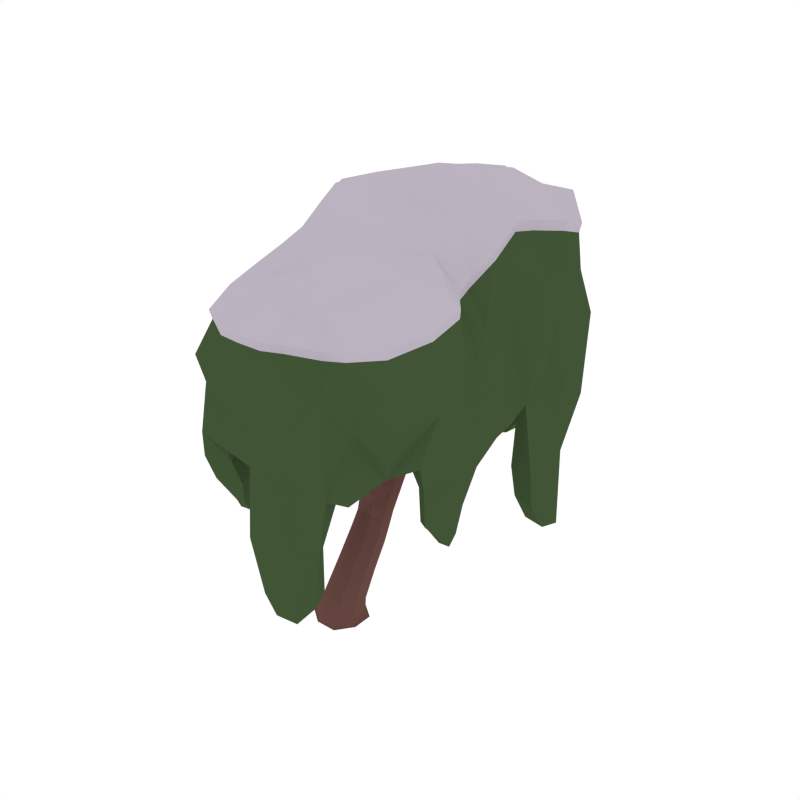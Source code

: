 # Source: Willow_Snow_4.blend  (saved by Blender 2.79.0; exported with 4.5.12 LTS)
import bpy
from mathutils import Matrix  # noqa: F401  (used for matrix-valued properties, if any)

bpy.ops.wm.read_factory_settings(use_empty=True)
scene = bpy.context.scene
scene.name = 'Scene'

# ---- collections
col_collection_1 = bpy.data.collections.new('Collection 1'); scene.collection.children.link(col_collection_1)

# ---- materials (node trees are filled in below, after node groups)
mat_wood = bpy.data.materials.new('Wood')
mat_wood.alpha_threshold = 0.0
mat_wood.diffuse_color = (0.1529, 0.07036, 0.05951, 1.0)
mat_wood.roughness = 0.5
mat_darkgreen = bpy.data.materials.new('DarkGreen')
mat_darkgreen.alpha_threshold = 0.0
mat_darkgreen.diffuse_color = (0.05316, 0.09084, 0.03697, 1.0)
mat_darkgreen.roughness = 0.5
mat_green = bpy.data.materials.new('Green')
mat_green.alpha_threshold = 0.0
mat_green.diffuse_color = (0.08744, 0.1523, 0.05986, 1.0)
mat_green.roughness = 0.5
mat_snow = bpy.data.materials.new('Snow')
mat_snow.alpha_threshold = 0.0
mat_snow.diffuse_color = (0.5029, 0.4508, 0.5271, 1.0)
mat_snow.roughness = 0.5

# ---- material node trees

# ---- world
world_world = bpy.data.worlds.new('World'); scene.world = world_world
world_world.color = (1.0, 1.0, 1.0)
world_world.use_sun_shadow = False
world_world.sun_shadow_jitter_overblur = 0.0
world_world.cycles.sampling_method = 'NONE'
world_world.cycles.sample_map_resolution = 256

# ---- meshes
me_cube_142 = bpy.data.meshes.new('Cube.142')
me_cube_142.from_pydata([(0.03301, 0.4903, 0.5895), (-0.1316, 0.4247, 0.6466), (-0.0528, 0.3012, 0.7573), (0.1118, 0.3668, 0.7002), (-0.005031, -0.006187, -0.01503), (-0.08659, 1.006, 1.587), (0.1695, -0.06348, 0.018), (-0.06232, -0.1807, 0.01794), (-0.1796, 0.05109, 0.01825), (0.05224, 0.1684, 0.0183), (0.06212, 0.1984, -0.0271), (-0.2097, 0.06097, -0.02709), (-0.07219, -0.2108, -0.0271), (0.1996, -0.07334, -0.0271), (-0.3958, 1.002, 2.256), (0.0902, 1.417, 1.655), (0.1969, 0.9177, 1.602), (-0.124, 1.107, 1.592), (-0.361, 0.9332, 2.239), (-0.4593, 0.975, 2.238), (-0.1189, 0.5687, 0.8432), (0.08036, 0.5127, 0.887), (0.02086, 0.6313, 0.7806), (-0.3076, 0.2279, 1.387), (-0.4068, 0.9438, 2.34), (-0.4618, 0.04015, 2.279), (-0.5071, -0.007911, 2.103), (-0.4159, 0.01844, 2.094), (-0.5047, 0.08899, 2.117), (-0.4134, 0.1153, 2.109), (-0.141, 0.4193, 1.031), (-0.07706, 0.4946, 1.145), (-0.05314, 0.2936, 0.9514), (0.0108, 0.3689, 1.066), (-0.2674, -0.1036, 1.355), (-0.3583, 0.3121, 1.429), (-0.451, 0.2764, 1.385), (-0.1291, 0.2804, 1.24), (-0.1925, 0.2312, 1.174), (-0.1955, 0.3748, 1.292), (-0.2589, 0.3256, 1.225), (0.1321, 0.1383, 0.3481), (-0.05319, 0.05874, 0.3804), (-0.1454, 0.2144, 0.3182), (0.03986, 0.294, 0.2858), (-0.5041, 0.176, 1.703), (-0.4146, 0.2109, 1.722), (-0.4856, 0.09292, 1.665), (-0.396, 0.1278, 1.683), (-0.3479, -0.6607, 2.091), (-0.3365, -0.1029, 1.522), (-0.2193, -0.1289, 1.443), (-0.3846, -0.07759, 1.434), (-0.3068, -0.6903, 2.146), (-0.2996, -0.7025, 2.067), (-0.2998, -0.6372, 2.138), (-0.2516, -0.679, 2.114), (-0.1821, -0.5415, 1.807), (-0.2482, -0.5018, 1.865), (-0.248, -0.5464, 1.728), (-0.3141, -0.5067, 1.786), (-0.4245, 0.9061, 2.222), (-0.1179, 0.8677, 1.239), (0.03438, 0.8207, 1.265), (-0.008248, 0.9244, 1.202), (-0.07531, 0.764, 1.301), (0.0805, 1.855, 2.335), (0.01718, 1.42, 1.724), (-0.03485, 1.442, 1.657), (0.03817, 1.439, 1.587), (0.06125, 1.857, 2.696), (0.1158, 1.799, 2.354), (0.02543, 1.802, 2.358), (0.06069, 1.746, 2.378), (0.0689, 1.649, 1.913), (0.02049, 1.723, 1.867), (0.1483, 1.713, 1.858), (0.0999, 1.787, 1.811), (-0.1654, 1.141, 1.736), (-0.3758, 0.9145, 1.919), (-0.4115, 1.009, 1.927), (-0.3078, 0.9529, 1.967), (0.3596, 0.5154, 1.649), (0.1983, 0.7856, 1.537), (0.1543, 0.8855, 1.65), (0.1557, 0.7534, 1.585), (0.4698, 0.5176, 1.991), (0.3393, 0.6435, 1.703), (0.4121, 0.5435, 1.614), (0.3918, 0.6716, 1.667), (0.4661, 0.5397, 2.308), (0.4465, 0.626, 2.026), (0.4223, 0.4951, 2.011), (0.399, 0.6035, 2.045), (-0.2041, 0.9896, 1.681), (-0.2366, 1.09, 1.688), (-0.1328, 1.04, 1.729), (-0.3435, 1.047, 1.975), (0.0458, 0.1487, -0.01804), (0.1147, 0.4444, 0.6298), (0.02826, 0.5473, 0.6841), (-0.1081, 0.1976, -0.02709), (-0.1599, 0.04464, -0.01804), (-0.125, 0.4797, 0.7387), (-0.2089, -0.1093, -0.0271), (-0.05586, -0.1611, -0.01805), (-0.05279, 0.3144, 0.8416), (0.09807, -0.21, -0.0271), (0.1498, -0.05702, -0.01805), (0.09889, 0.4211, 0.7865), (0.1688, 0.0818, 0.01816), (-0.0762, 0.2933, 0.2867), (-0.1453, 0.1164, 0.3572), (0.06219, 0.05984, 0.38), (0.1465, -0.008556, 0.1291), (-0.05557, -0.1072, 0.1371), (-0.1574, 0.08744, 0.1219), (0.04467, 0.1861, 0.1139), (-0.09296, 0.1676, 0.01835), (-0.1789, -0.09409, 0.01808), (0.08295, -0.1801, 0.0179), (0.1988, 0.09692, -0.0271), (0.05918, 0.1895, -0.02178), (-0.2007, 0.05803, -0.02179), (-0.06926, -0.2019, -0.02187), (0.1907, -0.07041, -0.02186), (-0.05623, 1.247, 1.705), (-0.1527, 1.126, 1.65), (-0.117, 1.025, 1.638), (0.004359, 1.037, 1.676), (-0.1292, 1.042, 1.586), (0.04116, 0.4309, 0.9747), (0.08562, 1.157, 1.617), (-0.06564, 0.6291, 0.786), (-0.1427, 0.4865, 0.9315), (-0.01027, 0.7653, 1.299), (0.0873, 0.5882, 0.8174), (-0.07421, 0.9208, 1.205), (-0.1158, 0.6964, 0.9974), (0.0582, 0.6448, 1.035), (0.009228, 0.7533, 0.9347), (-0.07119, 0.599, 1.147), (-0.4361, 1.006, 2.251), (-0.1325, 1.103, 1.744), (-0.3626, 0.9741, 2.252), (-0.2079, 1.14, 1.714), (-0.399, 0.9751, 2.326), (-0.377, 0.933, 2.315), (-0.4383, 0.9598, 2.314), (-0.4162, 0.9177, 2.304), (-0.4253, 0.01127, 2.231), (-0.4244, 0.0909, 2.232), (-0.4984, -0.00382, 2.24), (-0.4975, 0.07581, 2.24), (-0.413, 0.05838, 1.901), (-0.4149, 0.1449, 1.932), (-0.4991, 0.02522, 1.9), (-0.501, 0.1117, 1.931), (-0.4612, -0.01898, 2.095), (-0.5296, 0.03397, 2.112), (-0.3927, 0.07351, 2.1), (-0.4575, 0.1264, 2.117), (-0.2307, 0.249, 1.317), (-0.2807, 0.1352, 1.269), (-0.2899, 0.3362, 1.362), (-0.1243, 0.4881, 1.109), (-0.2475, 0.267, 1.183), (-0.02387, 0.4509, 1.133), (-0.433, 0.08901, 1.664), (-0.1383, 0.2313, 1.194), (-0.3146, 0.28, 1.419), (-0.4124, 0.3142, 1.417), (-0.5204, 0.1263, 1.68), (-0.3731, 0.2964, 1.31), (-0.2379, 0.373, 1.271), (-0.1198, 0.3379, 0.9616), (-0.1523, 0.3408, 1.283), (0.007531, 0.2996, 0.9896), (-0.03715, 0.3207, 1.156), (-0.08825, 0.259, 1.068), (-0.1121, 0.4277, 1.219), (-0.1632, 0.366, 1.132), (0.1327, 0.2358, 0.3087), (-0.07017, 0.489, 0.5912), (-0.1322, 0.346, 0.7154), (0.04807, 0.3037, 0.7572), (0.122, 0.2919, 0.5725), (-0.05299, 0.2255, 0.6273), (-0.1385, 0.3531, 0.5216), (0.03644, 0.4195, 0.4668), (-0.2912, 0.1077, 1.379), (-0.3861, 0.1786, 1.707), (-0.4608, 0.2137, 1.722), (-0.4498, 0.159, 1.376), (-0.4941, 0.2437, 1.499), (-0.4, 0.2783, 1.535), (-0.4401, 0.08646, 1.503), (-0.3619, 0.1949, 1.494), (-0.2305, -0.3694, 1.489), (-0.1602, -0.3795, 1.584), (-0.3184, -0.333, 1.567), (-0.248, -0.343, 1.662), (-0.2118, -0.1226, 1.38), (-0.3403, -0.08452, 1.371), (-0.3875, -0.0835, 1.499), (-0.2681, -0.1225, 1.504), (-0.305, -0.7112, 2.11), (-0.2689, -0.6917, 2.145), (-0.3412, -0.6786, 2.126), (-0.3051, -0.6591, 2.161), (-0.3375, -0.688, 2.067), (-0.2954, -0.4939, 1.841), (-0.2619, -0.7006, 2.085), (-0.201, -0.5209, 1.854), (-0.2998, -0.5283, 1.737), (-0.3343, -0.6379, 2.121), (-0.1962, -0.5533, 1.754), (-0.2653, -0.6528, 2.138), (-0.2306, -0.6347, 2.015), (-0.2834, -0.5947, 2.049), (-0.2832, -0.6516, 1.959), (-0.3359, -0.6116, 1.993), (-0.1236, 0.8028, 1.279), (0.04095, 0.8878, 1.224), (0.007295, 0.9318, 1.588), (-0.08706, 1.23, 1.612), (-0.1219, 1.024, 1.469), (0.06303, 0.9108, 1.468), (-0.006843, 1.151, 1.46), (-0.08269, 0.9221, 1.488), (0.05788, 1.581, 1.793), (0.136, 1.626, 1.73), (0.008915, 1.641, 1.737), (0.08701, 1.685, 1.674), (0.08395, 1.426, 1.604), (0.06519, 1.413, 1.706), (-0.02558, 1.432, 1.708), (-0.01286, 1.447, 1.604), (0.05864, 1.811, 2.617), (0.08805, 1.843, 2.61), (0.03912, 1.843, 2.612), (0.06853, 1.875, 2.605), (0.04307, 1.843, 2.342), (0.1455, 1.765, 1.821), (0.1192, 1.663, 1.897), (0.03038, 1.76, 2.374), (0.04658, 1.774, 1.827), (0.113, 1.84, 2.338), (0.09596, 1.759, 2.37), (0.02635, 1.669, 1.904), (0.06494, 1.684, 2.102), (0.01946, 1.755, 2.066), (0.138, 1.748, 2.059), (0.0925, 1.818, 2.024), (-0.3325, 0.91, 1.942), (-0.4579, 0.9335, 2.225), (-0.4111, 0.9521, 1.911), (-0.384, 0.9027, 2.227), (-0.4162, 0.9061, 2.094), (-0.4552, 0.9909, 2.109), (-0.3432, 0.9409, 2.121), (-0.3822, 1.026, 2.136), (0.2786, 0.7115, 1.657), (0.3302, 0.7416, 1.616), (0.2945, 0.5786, 1.598), (0.3461, 0.6086, 1.557), (0.1728, 0.9347, 1.648), (0.2106, 0.8595, 1.552), (0.175, 0.7366, 1.549), (0.1467, 0.8112, 1.625), (0.3687, 0.626, 1.821), (0.4183, 0.6518, 1.792), (0.3894, 0.5067, 1.775), (0.4391, 0.5325, 1.746), (0.3874, 0.4979, 1.622), (0.34, 0.572, 1.681), (0.3569, 0.69, 1.702), (0.4186, 0.6142, 1.628), (0.4313, 0.5751, 2.249), (0.4659, 0.5901, 2.241), (0.4505, 0.4997, 2.23), (0.4851, 0.5147, 2.222), (0.4735, 0.577, 2.001), (0.4484, 0.4797, 1.995), (0.4135, 0.6423, 2.046), (0.4023, 0.5432, 2.03), (-0.2394, 1.028, 1.672), (-0.1591, 0.989, 1.704), (-0.386, 1.052, 1.953), (-0.3091, 1.01, 1.982), (-0.3047, 0.9395, 1.761), (-0.3361, 1.039, 1.762), (-0.242, 0.9816, 1.822), (-0.2734, 1.081, 1.824), (0.1468, 0.07061, -0.02039), (0.1034, 0.5008, 0.7206), (-0.08183, 0.1456, -0.02039), (-0.06753, 0.5454, 0.6868), (0.07176, -0.158, -0.02039), (0.04197, 0.3304, 0.8633), (-0.1569, -0.08298, -0.02039), (-0.1368, 0.3782, 0.8222), (0.1462, 0.1135, 0.1194), (-0.08189, 0.1854, 0.1142), (-0.157, -0.03457, 0.1315), (0.07091, -0.1066, 0.137), (-0.1036, 0.1887, -0.02177), (-0.2, -0.1048, -0.02183), (0.09357, -0.2011, -0.02188), (0.1899, 0.09242, -0.02182), (0.02092, 1.173, 1.682), (-0.1016, 1.233, 1.678), (-0.1573, 1.061, 1.637), (-0.02382, 0.9926, 1.645), (-0.1306, 0.6062, 1.071), (0.006517, 0.5599, 1.104), (0.06648, 0.7145, 0.9689), (-0.06702, 0.7507, 0.9413), (-0.4399, 0.9354, 2.286), (-0.3907, 0.9145, 2.287), (-0.4258, 0.9825, 2.303), (-0.3768, 0.9611, 2.304), (-0.5143, 0.03362, 2.208), (-0.4597, 0.1031, 2.206), (-0.4617, -0.01076, 2.198), (-0.4087, 0.05875, 2.196), (-0.5236, 0.06044, 1.916), (-0.4564, 0.1497, 1.939), (-0.4536, 0.01992, 1.892), (-0.3944, 0.1102, 1.917), (-0.3749, 0.1908, 1.287), (-0.2385, 0.1479, 1.292), (-0.341, 0.337, 1.347), (-0.2449, 0.3037, 1.353), (-0.15, 0.423, 1.192), (-0.1449, 0.2977, 1.078), (-0.06825, 0.3902, 1.209), (-0.03756, 0.2626, 1.097), (0.1237, 0.3718, 0.5055), (-0.07318, 0.4187, 0.4682), (-0.1388, 0.2722, 0.5877), (0.05513, 0.2273, 0.6268), (-0.3737, 0.1088, 1.463), (-0.3616, 0.2461, 1.523), (-0.4524, 0.281, 1.527), (-0.4992, 0.1523, 1.467), (-0.2946, -0.3491, 1.503), (-0.1708, -0.3832, 1.518), (-0.1891, -0.3642, 1.646), (-0.3026, -0.3285, 1.635), (-0.3311, -0.6953, 2.101), (-0.2761, -0.7047, 2.115), (-0.2777, -0.6675, 2.153), (-0.3298, -0.6572, 2.139), (-0.3245, -0.6364, 1.962), (-0.321, -0.5926, 2.03), (-0.2419, -0.6526, 1.979), (-0.2457, -0.611, 2.046), (-0.1273, 0.9592, 1.48), (0.05557, 1.085, 1.512), (0.008855, 0.8922, 1.507), (-0.07574, 1.148, 1.494), (0.1077, 1.589, 1.775), (0.01538, 1.599, 1.782), (0.1325, 1.666, 1.686), (0.03421, 1.679, 1.691), (0.08143, 1.806, 2.551), (0.04057, 1.806, 2.553), (0.0912, 1.858, 2.537), (0.04841, 1.859, 2.538), (0.0432, 1.805, 2.036), (0.1349, 1.798, 2.031), (0.1114, 1.699, 2.089), (0.02535, 1.703, 2.095), (-0.4282, 1.03, 2.127), (-0.4542, 0.9396, 2.095), (-0.3446, 0.9918, 2.135), (-0.3697, 0.9025, 2.104), (0.2771, 0.6372, 1.633), (0.297, 0.7601, 1.656), (0.3544, 0.6823, 1.572), (0.3209, 0.5607, 1.567), (0.3701, 0.5595, 1.802), (0.3848, 0.6691, 1.821), (0.4446, 0.5982, 1.758), (0.416, 0.4902, 1.752), (0.4276, 0.5371, 2.186), (0.4368, 0.6067, 2.196), (0.4795, 0.5604, 2.17), (0.4642, 0.4916, 2.164), (-0.2428, 1.042, 1.838), (-0.3118, 1.085, 1.794), (-0.2647, 0.9355, 1.792), (-0.3368, 0.9789, 1.745), (0.2117, 1.911, 2.835), (0.9938, 0.901, 3.107), (-0.1088, 1.926, 2.853), (-0.4716, 1.263, 2.968), (0.2134, 1.958, 2.209), (-0.8592, 1.335, 2.353), (-0.1388, 1.939, 2.208), (0.8397, 1.803, 2.277), (1.07, 1.379, 2.985), (1.18, 1.443, 2.394), (1.217, 0.8995, 2.554), (0.766, 1.684, 2.863), (0.2252, 2.014, 1.466), (-0.08773, 2.04, 1.463), (0.2325, 2.006, 1.032), (0.02801, 2.034, 1.021), (-0.8961, 1.31, 1.545), (-0.7597, 1.347, 2.737), (-0.1404, 1.996, 2.539), (0.8261, 1.823, 1.851), (0.2198, 2.017, 2.539), (-0.2725, 1.811, 2.866), (-0.3908, 1.52, 2.866), (0.5908, 1.737, 2.828), (0.355, 1.843, 2.837), (0.05505, 1.926, 2.846), (-0.564, 0.9761, 3.101), (-0.5623, 0.7283, 3.136), (-0.7769, 1.284, 1.952), (-0.1464, 1.937, 1.929), (0.2049, 1.927, 1.929), (0.3691, 1.924, 2.226), (0.04533, 1.936, 2.208), (-0.4132, 1.91, 2.232), (-0.7573, 1.618, 2.273), (0.6565, 1.896, 2.249), (-0.8439, 1.015, 2.435), (-0.8157, 0.7631, 2.398), (1.095, 1.399, 2.712), (1.095, 1.129, 3.067), (0.929, 1.571, 2.895), (1.108, 1.522, 1.687), (1.017, 1.677, 2.313), (1.244, 1.159, 2.47), (0.7821, 1.704, 2.582), (1.165, 0.8881, 2.807), (1.148, 0.9792, 2.008), (-0.03498, 1.959, 0.9261), (0.3085, 1.95, 0.9511), (0.3937, 1.946, 1.462), (0.1365, 2.043, 1.01), (-0.3175, 1.975, 1.435), (0.07559, 2.027, 1.466), (0.2497, 2.015, 1.119), (-0.03166, 2.034, 1.109), (-0.857, 1.281, 1.06), (-0.942, 1.127, 1.536), (-0.8926, 0.8665, 1.444), (-0.7837, 1.49, 1.497), (-0.8163, 1.022, 2.863), (0.37, 1.936, 2.548), (-0.3461, 1.837, 2.546), (1.182, 0.7696, 2.846), (0.04377, 2.019, 2.54), (-0.6395, 1.598, 2.612), (0.6342, 1.84, 2.56), (-0.7217, 0.7495, 2.842), (-0.8835, 1.025, 2.004), (0.4113, 1.902, 1.852), (-0.477, 1.933, 1.823), (0.04134, 1.941, 1.929), (-0.7548, 1.671, 1.767), (0.6503, 1.861, 1.845), (0.9503, 1.599, 2.622), (1.178, 1.141, 2.8), (0.9446, 1.644, 1.865), (1.194, 1.129, 1.868), (0.4045, 1.938, 1.088), (-0.2063, 1.952, 1.056), (0.1489, 1.974, 0.8592), (0.1126, 2.049, 1.116), (-0.8525, 1.182, 1.106), (-0.8411, 1.422, 1.169), (-0.8507, 1.006, 1.264), (1.072, 1.344, 1.252), (1.187, 0.9721, 1.334), (1.158, 0.8041, 1.3), (1.154, 1.089, 1.31), (1.044, 1.316, 0.9674), (1.181, 0.9733, 0.7842), (1.154, 0.8482, 1.0), (1.191, 1.159, 0.7335), (0.9722, 0.7274, 3.137), (1.226, 0.7767, 2.549), (1.117, 0.7448, 1.898), (-0.8579, 0.7763, 1.884), (-0.8548, 0.7991, 1.612), (0.2091, -0.8945, 2.623), (0.9521, 0.1424, 2.815), (-0.1065, -0.9286, 2.653), (-0.5019, -0.2126, 2.767), (0.2199, -0.966, 2.03), (-0.8697, -0.2671, 2.265), (-0.1349, -0.8964, 2.052), (0.7896, -0.6789, 2.133), (1.13, -0.338, 2.758), (1.203, -0.3618, 2.281), (1.115, 0.1657, 2.4), (0.8027, -0.7564, 2.67), (-0.9034, -0.2933, 1.193), (-0.7506, -0.273, 2.57), (-0.1302, -0.9401, 2.379), (0.8432, -0.8094, 1.697), (0.2153, -0.9793, 2.379), (-0.2882, -0.8327, 2.685), (-0.4469, -0.5058, 2.716), (0.5912, -0.7435, 2.615), (0.351, -0.8314, 2.622), (0.05571, -0.9364, 2.649), (-0.5344, 0.07864, 2.829), (-0.5469, 0.288, 2.891), (-0.8632, -0.2902, 1.625), (-0.1407, -0.9038, 1.777), (0.2042, -0.8986, 1.733), (0.3809, -0.9276, 2.065), (0.04679, -0.9153, 2.029), (-0.3826, -0.8311, 2.134), (-0.7406, -0.5215, 2.192), (0.6491, -0.8515, 2.083), (-0.9056, 0.04936, 2.332), (-0.9308, 0.3135, 2.322), (1.184, -0.3567, 2.53), (1.116, -0.05538, 2.809), (1.009, -0.6185, 2.699), (1.15, -0.4757, 1.936), (1.032, -0.6208, 2.207), (1.198, -0.0843, 2.34), (0.7837, -0.6949, 2.418), (1.053, 0.1664, 2.58), (1.207, 0.04777, 2.025), (-0.8289, -0.2499, 0.7478), (-0.9184, -0.05675, 1.176), (-0.8029, -0.4956, 1.132), (-0.8007, 0.04685, 2.659), (0.374, -0.9415, 2.391), (-0.4005, -0.9112, 2.428), (1.073, 0.2863, 2.612), (0.04508, -0.9959, 2.381), (-0.6298, -0.518, 2.459), (0.6216, -0.7991, 2.397), (-0.6722, 0.3077, 2.633), (-0.828, -0.02249, 1.673), (0.3881, -0.8568, 1.672), (-0.4311, -0.8883, 1.827), (0.04227, -0.8988, 1.733), (-0.741, -0.6356, 1.413), (0.682, -0.8471, 1.688), (1.039, -0.6423, 2.459), (1.175, -0.0712, 2.594), (0.9412, -0.5627, 1.82), (1.239, -0.09618, 2.05), (-0.8675, -0.1626, 0.7523), (-0.7922, -0.3183, 0.8563), (1.051, -0.3098, 1.653), (1.17, -0.0005729, 1.72), (1.145, 0.1405, 1.678), (1.174, -0.114, 1.695), (1.028, -0.2677, 1.348), (1.117, -0.03856, 1.22), (1.102, 0.05312, 1.402), (1.136, -0.1362, 1.172), (0.9318, 0.2868, 2.862), (1.118, 0.2997, 2.407), (1.201, 0.2811, 1.861), (-0.8942, 0.2342, 1.801), (-0.5795, 0.504, 3.004), (-0.8612, 0.5423, 2.34), (1.084, 0.5351, 2.687), (-0.6745, 0.5374, 2.696), (0.9861, 0.4943, 3.009), (1.114, 0.5443, 2.451), (1.165, 0.495, 1.859), (-0.8911, 0.5067, 1.873), (0.2457, -0.9331, 1.212), (0.3849, -0.8693, 1.167), (0.04781, -0.9463, 1.197), (0.543, -0.7748, 1.205), (0.2498, -0.9297, 0.6276), (0.3966, -0.8784, 0.5921), (0.1387, -0.9254, 0.7622), (0.5335, -0.8351, 0.7641), (0.3814, 1.099, 2.04), (-0.06654, 1.066, 2.01), (0.7956, 1.256, 1.904), (0.1948, 1.765, 1.465), (-0.057, 1.758, 1.467), (0.1935, 1.761, 1.057), (0.06531, 1.76, 1.063), (-0.6404, 1.243, 1.536), (0.2474, 1.608, 2.165), (0.5981, 1.179, 2.008), (0.01376, 1.581, 2.195), (0.1623, 1.048, 2.007), (-0.267, 1.133, 2.018), (-0.02192, 1.35, 2.078), (0.3474, 1.411, 2.119), (0.7217, 1.639, 1.829), (-0.7275, 1.272, 1.951), (-0.1366, 1.869, 1.929), (0.196, 1.866, 1.929), (0.9449, 1.311, 1.954), (1.008, 1.47, 1.701), (0.8606, 1.005, 1.913), (1.04, 0.989, 2.007), (0.7401, 1.509, 2.046), (-0.002938, 1.779, 0.9631), (0.2878, 1.768, 0.9529), (0.3684, 1.802, 1.46), (0.1349, 1.766, 1.047), (-0.2797, 1.762, 1.438), (0.07546, 1.768, 1.466), (0.2129, 1.758, 1.124), (0.003575, 1.762, 1.13), (-0.7077, 1.251, 1.041), (-0.6597, 1.108, 1.531), (-0.6859, 0.8779, 1.445), (-0.6332, 1.442, 1.493), (-0.07658, 1.579, 2.203), (0.3231, 1.59, 2.197), (0.1268, 1.586, 2.187), (-0.1671, 1.393, 2.143), (0.5314, 1.557, 2.065), (0.1649, 1.336, 2.121), (-0.7318, 1.016, 2.004), (0.3778, 1.785, 1.847), (-0.3717, 1.708, 1.803), (0.04132, 1.873, 1.929), (-0.5516, 1.568, 1.745), (0.5815, 1.671, 1.85), (0.8617, 1.46, 2.064), (0.9663, 1.142, 1.938), (0.851, 1.535, 1.879), (1.057, 1.127, 1.871), (0.3903, 1.77, 1.088), (-0.1752, 1.773, 1.073), (0.1454, 1.78, 0.8972), (0.1133, 1.768, 1.122), (-0.754, 1.161, 1.091), (-0.6481, 1.357, 1.165), (-0.7487, 1.003, 1.258), (0.9463, 1.307, 1.26), (1.005, 0.9976, 1.337), (0.9644, 0.8334, 1.304), (1.024, 1.075, 1.314), (0.8914, 1.27, 0.9604), (1.014, 0.9924, 0.7971), (0.9595, 0.9091, 1.01), (1.002, 1.133, 0.7339), (0.1609, 0.8034, 1.981), (-0.1022, 0.8324, 1.891), (-0.3241, 0.8715, 1.959), (0.6292, 0.809, 2.033), (0.3973, 0.7974, 1.991), (1.051, 0.7475, 1.899), (-0.7198, 0.7802, 1.885), (-0.6702, 0.8322, 1.622), (0.3799, -0.02903, 2.326), (-0.06834, -0.0006004, 2.304), (0.7924, -0.1954, 2.251), (-0.6316, -0.2173, 1.183), (0.2489, -0.6709, 2.361), (0.5963, -0.11, 2.316), (0.007197, -0.6192, 2.43), (0.161, 0.01414, 2.287), (-0.2714, -0.07988, 2.272), (-0.02851, -0.314, 2.309), (0.3434, -0.3957, 2.361), (0.7544, -0.6201, 1.668), (-0.6535, -0.2359, 1.62), (-0.1376, -0.8526, 1.774), (0.1973, -0.8451, 1.732), (0.9345, -0.2503, 2.267), (0.9553, -0.3804, 1.931), (0.8586, 0.05485, 2.21), (0.9869, 0.02557, 2.029), (0.7193, -0.4612, 2.398), (-0.7481, -0.2301, 0.7407), (-0.7189, -0.01688, 1.169), (-0.5944, -0.4235, 1.126), (-0.07806, -0.5943, 2.464), (0.3354, -0.6684, 2.388), (0.1243, -0.6375, 2.397), (-0.1974, -0.3859, 2.349), (0.5288, -0.5479, 2.368), (0.1612, -0.2956, 2.359), (-0.7726, -0.0157, 1.673), (0.3724, -0.806, 1.672), (-0.3651, -0.786, 1.812), (0.03936, -0.8443, 1.731), (-0.542, -0.5556, 1.399), (0.609, -0.6174, 1.681), (0.8146, -0.3951, 2.403), (0.9459, -0.07348, 2.266), (0.879, -0.5049, 1.822), (1.015, -0.09136, 2.056), (-0.754, -0.1312, 0.742), (-0.725, -0.3007, 0.851), (0.9917, -0.2897, 1.658), (1.045, -0.01902, 1.725), (1.005, 0.09577, 1.693), (1.044, -0.09723, 1.703), (0.9617, -0.2318, 1.351), (1.062, -0.03885, 1.216), (1.034, 0.02791, 1.405), (1.041, -0.1267, 1.157), (0.1586, 0.2586, 2.215), (-0.09601, 0.2373, 2.243), (-0.3267, 0.1523, 2.184), (0.652, 0.2432, 2.175), (0.3986, 0.2612, 2.198), (0.9642, 0.2768, 1.867), (-0.6923, 0.2285, 1.804), (0.1609, 0.5354, 1.995), (-0.0982, 0.5397, 1.993), (-0.2892, 0.5614, 2.099), (0.6461, 0.5419, 2.051), (0.401, 0.5316, 1.993), (1.011, 0.4953, 1.87), (-0.684, 0.5071, 1.867), (0.227, -0.7822, 1.219), (0.3562, -0.7816, 1.17), (0.05409, -0.7582, 1.208), (0.5211, -0.7211, 1.208), (0.2042, -0.7391, 0.6322), (0.3445, -0.7079, 0.5917), (0.1386, -0.7218, 0.7718), (0.4612, -0.6616, 0.7711), (0.3711, 1.151, 3.389), (0.3293, 1.516, 3.302), (0.5911, 1.23, 3.394), (0.4093, 0.7656, 3.436), (0.1552, 1.09, 3.331), (-0.08796, 1.114, 3.321), (-0.04711, 1.413, 3.257), (-0.1137, 0.8368, 3.324), (-0.3125, 1.173, 3.236), (-0.02599, 1.763, 3.189), (0.25, 1.746, 3.137), (-0.4001, 1.534, 2.936), (-0.2802, 1.829, 2.936), (0.3559, 1.861, 2.907), (0.595, 1.754, 2.898), (0.2106, 1.93, 2.904), (0.05187, 1.946, 2.916), (1.004, 0.9063, 3.181), (0.9817, 0.7304, 3.211), (0.8924, 0.9956, 3.309), (1.107, 1.137, 3.14), (-0.1143, 1.946, 2.923), (-0.482, 1.274, 3.04), (-0.5757, 0.9825, 3.175), (1.081, 1.391, 3.057), (1.008, 1.361, 3.284), (0.9379, 1.585, 2.965), (0.7726, 1.7, 2.933), (0.7608, 1.582, 3.176), (0.8061, 1.279, 3.31), (-0.2761, 1.5, 3.223), (-0.1752, 1.722, 3.136), (0.116, 1.746, 3.165), (0.3494, 1.751, 3.082), (0.5402, 1.617, 3.15), (0.6997, 0.7422, 3.389), (0.1609, 0.7923, 3.426), (-0.3624, 0.8787, 3.269), (0.1484, 1.418, 3.308), (0.9088, 1.539, 3.151), (1.011, 1.146, 3.266), (-0.574, 0.7313, 3.21), (0.1626, 0.5047, 3.243), (-0.115, 0.4996, 3.281), (-0.4112, 0.4888, 3.265), (0.685, 0.5016, 3.2), (0.407, 0.5087, 3.223), (-0.5914, 0.5039, 3.076), (0.9957, 0.4941, 3.081), (0.3728, -0.09896, 3.094), (0.3336, -0.453, 2.983), (0.5942, -0.1662, 3.088), (0.407, 0.1943, 3.129), (0.1576, -0.04986, 3.065), (-0.08423, -0.07859, 3.071), (-0.03915, -0.3436, 2.926), (-0.117, 0.1166, 3.178), (-0.2999, -0.1117, 2.946), (-0.01968, -0.7468, 2.918), (0.2496, -0.7176, 2.841), (-0.457, -0.5198, 2.785), (-0.2961, -0.8512, 2.753), (0.352, -0.8499, 2.689), (0.5954, -0.7608, 2.682), (0.2081, -0.9139, 2.69), (0.05254, -0.9563, 2.716), (0.9613, 0.1374, 2.885), (0.9407, 0.2838, 2.932), (0.8941, 0.05828, 3.017), (1.127, -0.06316, 2.878), (-0.1119, -0.9484, 2.721), (-0.5128, -0.2226, 2.836), (-0.5457, 0.0727, 2.899), (1.142, -0.3497, 2.826), (0.9967, -0.2919, 2.973), (1.019, -0.634, 2.767), (0.8098, -0.7738, 2.737), (0.7775, -0.6241, 2.957), (0.8102, -0.2331, 3.04), (-0.231, -0.4205, 2.873), (-0.1589, -0.7031, 2.873), (0.118, -0.7252, 2.881), (0.3424, -0.7219, 2.809), (0.5428, -0.6424, 2.91), (0.6776, 0.222, 3.06), (0.1645, 0.1631, 3.155), (-0.365, 0.1232, 3.039), (0.1525, -0.3496, 3.0), (0.9541, -0.5688, 2.946), (1.025, -0.07456, 2.99), (-0.5584, 0.285, 2.962)], [], [(0, 99, 338, 189), (0, 189, 339, 183), (0, 183, 297, 100), (0, 100, 295, 99), (1, 183, 339, 188), (1, 188, 340, 184), (1, 184, 301, 103), (1, 103, 297, 183), (2, 184, 340, 187), (2, 187, 341, 185), (2, 185, 299, 106), (2, 106, 301, 184), (3, 185, 341, 186), (3, 186, 338, 99), (3, 99, 295, 109), (3, 109, 299, 185), (4, 102, 296, 98), (4, 98, 294, 108), (4, 108, 298, 105), (4, 105, 300, 102), (5, 229, 360, 224), (5, 224, 313, 128), (5, 128, 312, 130), (5, 130, 358, 229), (6, 120, 308, 125), (6, 125, 309, 110), (6, 110, 302, 114), (6, 114, 305, 120), (7, 119, 307, 124), (7, 124, 308, 120), (7, 120, 305, 115), (7, 115, 304, 119), (8, 118, 306, 123), (8, 123, 307, 119), (8, 119, 304, 116), (8, 116, 303, 118), (9, 110, 309, 122), (9, 122, 306, 118), (9, 118, 303, 117), (9, 117, 302, 110), (10, 121, 294, 98), (10, 98, 296, 101), (10, 101, 306, 122), (10, 122, 309, 121), (11, 101, 296, 102), (11, 102, 300, 104), (11, 104, 307, 123), (11, 123, 306, 101), (12, 104, 300, 105), (12, 105, 298, 107), (12, 107, 308, 124), (12, 124, 307, 104), (13, 107, 298, 108), (13, 108, 294, 121), (13, 121, 309, 125), (13, 125, 308, 107), (14, 261, 374, 142), (14, 142, 320, 146), (14, 146, 321, 144), (14, 144, 376, 261), (15, 235, 310, 132), (15, 132, 359, 234), (15, 234, 364, 231), (15, 231, 362, 235), (16, 267, 359, 132), (16, 132, 310, 266), (16, 266, 379, 263), (16, 263, 380, 267), (17, 226, 358, 130), (17, 130, 312, 127), (17, 127, 311, 225), (17, 225, 361, 226), (18, 260, 376, 144), (18, 144, 321, 147), (18, 147, 319, 257), (18, 257, 377, 260), (19, 259, 375, 255), (19, 255, 318, 148), (19, 148, 320, 142), (19, 142, 374, 259), (20, 103, 301, 134), (20, 134, 314, 138), (20, 138, 317, 133), (20, 133, 297, 103), (21, 109, 295, 136), (21, 136, 316, 139), (21, 139, 315, 131), (21, 131, 299, 109), (22, 100, 297, 133), (22, 133, 317, 140), (22, 140, 316, 136), (22, 136, 295, 100), (23, 170, 343, 197), (23, 197, 342, 190), (23, 190, 331, 162), (23, 162, 333, 170), (24, 147, 321, 146), (24, 146, 320, 148), (24, 148, 318, 149), (24, 149, 319, 147), (25, 150, 325, 151), (25, 151, 323, 153), (25, 153, 322, 152), (25, 152, 324, 150), (26, 158, 324, 152), (26, 152, 322, 159), (26, 159, 326, 156), (26, 156, 328, 158), (27, 160, 325, 150), (27, 150, 324, 158), (27, 158, 328, 154), (27, 154, 329, 160), (28, 159, 322, 153), (28, 153, 323, 161), (28, 161, 327, 157), (28, 157, 326, 159), (29, 161, 323, 151), (29, 151, 325, 160), (29, 160, 329, 155), (29, 155, 327, 161), (30, 175, 335, 181), (30, 181, 334, 165), (30, 165, 314, 134), (30, 134, 301, 175), (31, 165, 334, 180), (31, 180, 336, 167), (31, 167, 315, 141), (31, 141, 314, 165), (32, 177, 337, 179), (32, 179, 335, 175), (32, 175, 301, 106), (32, 106, 299, 177), (33, 167, 336, 178), (33, 178, 337, 177), (33, 177, 299, 131), (33, 131, 315, 167), (34, 203, 330, 163), (34, 163, 331, 202), (34, 202, 347, 198), (34, 198, 346, 203), (35, 171, 344, 195), (35, 195, 343, 170), (35, 170, 333, 164), (35, 164, 332, 171), (36, 193, 345, 194), (36, 194, 344, 171), (36, 171, 332, 173), (36, 173, 330, 193), (37, 176, 333, 162), (37, 162, 331, 169), (37, 169, 337, 178), (37, 178, 336, 176), (38, 169, 331, 163), (38, 163, 330, 166), (38, 166, 335, 179), (38, 179, 337, 169), (39, 174, 332, 164), (39, 164, 333, 176), (39, 176, 336, 180), (39, 180, 334, 174), (40, 166, 330, 173), (40, 173, 332, 174), (40, 174, 334, 181), (40, 181, 335, 166), (41, 113, 305, 114), (41, 114, 302, 182), (41, 182, 338, 186), (41, 186, 341, 113), (42, 112, 304, 115), (42, 115, 305, 113), (42, 113, 341, 187), (42, 187, 340, 112), (43, 111, 303, 116), (43, 116, 304, 112), (43, 112, 340, 188), (43, 188, 339, 111), (44, 182, 302, 117), (44, 117, 303, 111), (44, 111, 339, 189), (44, 189, 338, 182), (45, 172, 326, 157), (45, 157, 327, 192), (45, 192, 344, 194), (45, 194, 345, 172), (46, 192, 327, 155), (46, 155, 329, 191), (46, 191, 343, 195), (46, 195, 344, 192), (47, 168, 328, 156), (47, 156, 326, 172), (47, 172, 345, 196), (47, 196, 342, 168), (48, 191, 329, 154), (48, 154, 328, 168), (48, 168, 342, 197), (48, 197, 343, 191), (49, 215, 355, 221), (49, 221, 354, 210), (49, 210, 350, 208), (49, 208, 353, 215), (50, 205, 342, 196), (50, 196, 345, 204), (50, 204, 349, 201), (50, 201, 348, 205), (51, 202, 331, 190), (51, 190, 342, 205), (51, 205, 348, 199), (51, 199, 347, 202), (52, 204, 345, 193), (52, 193, 330, 203), (52, 203, 346, 200), (52, 200, 349, 204), (53, 207, 352, 209), (53, 209, 353, 208), (53, 208, 350, 206), (53, 206, 351, 207), (54, 210, 354, 220), (54, 220, 356, 212), (54, 212, 351, 206), (54, 206, 350, 210), (55, 217, 357, 219), (55, 219, 355, 215), (55, 215, 353, 209), (55, 209, 352, 217), (56, 212, 356, 218), (56, 218, 357, 217), (56, 217, 352, 207), (56, 207, 351, 212), (57, 216, 347, 199), (57, 199, 348, 213), (57, 213, 357, 218), (57, 218, 356, 216), (58, 213, 348, 201), (58, 201, 349, 211), (58, 211, 355, 219), (58, 219, 357, 213), (59, 214, 346, 198), (59, 198, 347, 216), (59, 216, 356, 220), (59, 220, 354, 214), (60, 211, 349, 200), (60, 200, 346, 214), (60, 214, 354, 221), (60, 221, 355, 211), (61, 258, 377, 257), (61, 257, 319, 149), (61, 149, 318, 255), (61, 255, 375, 258), (62, 138, 314, 222), (62, 222, 358, 226), (62, 226, 361, 137), (62, 137, 317, 138), (63, 139, 316, 223), (63, 223, 359, 227), (63, 227, 360, 135), (63, 135, 315, 139), (64, 140, 317, 137), (64, 137, 361, 228), (64, 228, 359, 223), (64, 223, 316, 140), (65, 141, 315, 135), (65, 135, 360, 229), (65, 229, 358, 222), (65, 222, 314, 141), (66, 247, 371, 253), (66, 253, 370, 242), (66, 242, 369, 241), (66, 241, 368, 247), (67, 236, 311, 126), (67, 126, 310, 235), (67, 235, 362, 230), (67, 230, 363, 236), (68, 237, 361, 225), (68, 225, 311, 236), (68, 236, 363, 232), (68, 232, 365, 237), (69, 234, 359, 228), (69, 228, 361, 237), (69, 237, 365, 233), (69, 233, 364, 234), (70, 241, 369, 240), (70, 240, 367, 238), (70, 238, 366, 239), (70, 239, 368, 241), (71, 248, 372, 252), (71, 252, 371, 247), (71, 247, 368, 239), (71, 239, 366, 248), (72, 242, 370, 251), (72, 251, 373, 245), (72, 245, 367, 240), (72, 240, 369, 242), (73, 245, 373, 250), (73, 250, 372, 248), (73, 248, 366, 238), (73, 238, 367, 245), (74, 249, 363, 230), (74, 230, 362, 244), (74, 244, 372, 250), (74, 250, 373, 249), (75, 246, 365, 232), (75, 232, 363, 249), (75, 249, 373, 251), (75, 251, 370, 246), (76, 244, 362, 231), (76, 231, 364, 243), (76, 243, 371, 252), (76, 252, 372, 244), (77, 243, 364, 233), (77, 233, 365, 246), (77, 246, 370, 253), (77, 253, 371, 243), (78, 126, 311, 145), (78, 145, 391, 293), (78, 293, 390, 143), (78, 143, 310, 126), (79, 290, 392, 254), (79, 254, 377, 258), (79, 258, 375, 256), (79, 256, 393, 290), (80, 291, 393, 256), (80, 256, 375, 259), (80, 259, 374, 288), (80, 288, 391, 291), (81, 292, 390, 289), (81, 289, 376, 260), (81, 260, 377, 254), (81, 254, 392, 292), (82, 275, 378, 264), (82, 264, 381, 274), (82, 274, 385, 272), (82, 272, 382, 275), (83, 268, 360, 227), (83, 227, 359, 267), (83, 267, 380, 265), (83, 265, 381, 268), (84, 266, 310, 129), (84, 129, 313, 269), (84, 269, 378, 262), (84, 262, 379, 266), (85, 269, 313, 224), (85, 224, 360, 268), (85, 268, 381, 264), (85, 264, 378, 269), (86, 283, 385, 273), (86, 273, 384, 282), (86, 282, 388, 281), (86, 281, 389, 283), (87, 276, 379, 262), (87, 262, 378, 275), (87, 275, 382, 270), (87, 270, 383, 276), (88, 274, 381, 265), (88, 265, 380, 277), (88, 277, 384, 273), (88, 273, 385, 274), (89, 277, 380, 263), (89, 263, 379, 276), (89, 276, 383, 271), (89, 271, 384, 277), (90, 281, 388, 279), (90, 279, 387, 278), (90, 278, 386, 280), (90, 280, 389, 281), (91, 282, 384, 271), (91, 271, 383, 284), (91, 284, 387, 279), (91, 279, 388, 282), (92, 285, 382, 272), (92, 272, 385, 283), (92, 283, 389, 280), (92, 280, 386, 285), (93, 284, 383, 270), (93, 270, 382, 285), (93, 285, 386, 278), (93, 278, 387, 284), (94, 128, 313, 287), (94, 287, 392, 290), (94, 290, 393, 286), (94, 286, 312, 128), (95, 127, 312, 286), (95, 286, 393, 291), (95, 291, 391, 145), (95, 145, 311, 127), (96, 129, 310, 143), (96, 143, 390, 292), (96, 292, 392, 287), (96, 287, 313, 129), (97, 293, 391, 288), (97, 288, 374, 261), (97, 261, 376, 289), (97, 289, 390, 293), (416, 415, 455, 458), (418, 417, 459, 454), (428, 458, 455, 427), (394, 414, 457, 419), (394, 418, 454, 414), (453, 460, 421, 420), (395, 486, 456, 439), (395, 439, 468, 433), (396, 412, 455, 415), (396, 419, 457, 412), (397, 411, 453, 420), (397, 416, 458, 411), (398, 414, 454, 425), (398, 426, 457, 414), (398, 424, 464, 426), (398, 425, 462, 424), (428, 427, 463, 465), (425, 454, 459, 429), (425, 429, 466, 462), (430, 431, 460, 453), (461, 489, 431, 430), (450, 451, 490, 489, 461), (399, 411, 458, 428), (399, 430, 453, 411), (399, 422, 461, 430), (399, 428, 465, 422), (400, 412, 457, 426), (400, 427, 455, 412), (400, 423, 463, 427), (400, 426, 464, 423), (401, 429, 459, 438), (401, 413, 466, 429), (401, 438, 467, 436), (402, 432, 467, 434), (402, 433, 468, 432), (403, 432, 468, 437), (403, 436, 467, 432), (403, 435, 469, 436), (403, 437, 470, 435), (404, 487, 488, 440), (404, 437, 468, 439), (404, 440, 470, 437), (405, 438, 459, 417), (405, 434, 467, 438), (406, 424, 462, 443), (406, 447, 474, 446), (406, 443, 471, 447), (406, 446, 464, 424), (407, 423, 464, 446), (407, 448, 472, 445), (407, 446, 474, 448), (408, 447, 471, 442), (408, 444, 474, 447), (408, 442, 473, 444), (409, 448, 474, 444), (409, 441, 472, 448), (409, 444, 473, 441), (401, 436, 469, 413), (475, 477, 451, 450), (410, 422, 465, 452), (410, 450, 461, 422), (410, 449, 475, 450), (410, 452, 476, 449), (456, 487, 404, 439), (440, 488, 480, 479), (470, 440, 479, 481), (435, 470, 481, 478), (479, 480, 484, 483), (481, 479, 483, 485), (478, 481, 485, 482), (421, 460, 572, 569), (431, 489, 576, 570), (487, 456, 571, 574), (460, 431, 570, 572), (488, 487, 574, 575), (456, 486, 573, 571), (397, 420, 754, 753), (417, 418, 744, 745), (492, 565, 798, 797), (415, 416, 742, 743), (419, 396, 752, 747), (491, 511, 793, 795), (569, 514, 821, 778), (433, 402, 755, 751), (421, 569, 778, 772), (494, 509, 791, 802), (509, 542, 539, 508), (396, 415, 743, 752), (511, 538, 543, 510), (521, 520, 539, 542), (512, 491, 795, 796), (402, 434, 757, 755), (491, 512, 541, 507), (491, 507, 538, 511), (537, 513, 514, 544), (492, 532, 540, 565), (565, 573, 779, 798), (434, 405, 758, 757), (492, 526, 552, 532), (420, 421, 772, 754), (513, 494, 802, 803), (493, 508, 539, 505), (493, 505, 541, 512), (573, 486, 749, 779), (511, 510, 794, 793), (494, 513, 537, 504), (494, 504, 542, 509), (495, 518, 538, 507), (495, 507, 541, 519), (495, 519, 548, 517), (495, 517, 546, 518), (521, 549, 547, 520), (518, 522, 543, 538), (518, 546, 550, 522), (523, 537, 544, 524), (545, 523, 524, 568), (496, 521, 542, 504), (496, 504, 537, 523), (496, 523, 545, 515), (496, 515, 549, 521), (497, 519, 541, 505), (497, 505, 539, 520), (497, 520, 547, 516), (497, 516, 548, 519), (498, 531, 543, 522), (498, 522, 550, 506), (498, 529, 551, 531), (395, 433, 751, 748), (405, 417, 745, 758), (499, 527, 551, 525), (499, 525, 552, 526), (500, 530, 552, 525), (500, 525, 551, 529), (500, 529, 553, 528), (500, 528, 554, 530), (501, 533, 567, 566), (501, 532, 552, 530), (501, 530, 554, 533), (509, 508, 792, 791), (502, 510, 543, 531), (502, 531, 551, 527), (493, 512, 796, 801), (499, 526, 800, 804), (486, 395, 748, 749), (508, 493, 801, 792), (418, 394, 746, 744), (498, 506, 553, 529), (503, 536, 549, 515), (503, 515, 545, 535), (503, 535, 555, 534), (503, 534, 556, 536), (527, 499, 804, 806), (540, 532, 501, 566), (533, 558, 559, 567), (554, 560, 558, 533), (528, 557, 560, 554), (558, 562, 563, 559), (560, 564, 562, 558), (557, 561, 564, 560), (514, 569, 572, 544), (524, 570, 576, 568), (502, 527, 806, 807), (566, 574, 571, 540), (416, 397, 753, 742), (394, 419, 747, 746), (514, 513, 803, 821), (544, 572, 570, 524), (526, 492, 797, 800), (567, 575, 574, 566), (510, 502, 807, 794), (540, 571, 573, 565), (407, 445, 463, 423), (550, 546, 578, 580), (546, 517, 577, 578), (517, 548, 579, 577), (580, 578, 582, 584), (578, 577, 581, 582), (577, 579, 583, 581), (585, 596, 626, 599), (585, 599, 625, 594), (585, 594, 655, 656), (585, 656, 652, 596), (586, 597, 624, 598), (586, 598, 626, 596), (586, 596, 652, 653), (586, 653, 654, 597), (593, 622, 625, 599), (624, 621, 595, 598), (635, 605, 604, 633), (623, 593, 599, 626), (593, 603, 628, 622), (624, 631, 629, 621), (606, 607, 657, 655), (595, 602, 630, 623), (597, 601, 631, 624), (623, 630, 603, 593), (629, 602, 595, 621), (627, 654, 658), (618, 627, 658, 659, 619), (634, 636, 607, 606), (632, 600, 608, 625), (604, 605, 636, 634), (635, 633, 608, 600), (627, 601, 597, 654), (587, 606, 655, 594), (587, 594, 625, 608), (587, 608, 633, 604), (587, 604, 634, 606), (588, 611, 628, 603), (588, 614, 640, 615), (588, 615, 637, 611), (588, 603, 630, 614), (589, 614, 630, 602), (589, 613, 638, 616), (589, 616, 640, 614), (590, 610, 637, 615), (590, 615, 640, 612), (590, 612, 639, 610), (591, 612, 640, 616), (591, 616, 638, 609), (591, 609, 639, 612), (641, 618, 619, 643), (592, 620, 631, 601), (592, 601, 627, 618), (592, 618, 641, 617), (592, 617, 642, 620), (595, 623, 626, 598), (607, 645, 646, 657), (636, 647, 645, 607), (605, 644, 647, 636), (645, 649, 650, 646), (647, 651, 649, 645), (644, 648, 651, 647), (652, 716, 717, 653), (655, 719, 720, 656), (653, 717, 718, 654), (654, 718, 722, 658), (694, 690, 684, 687), (656, 720, 716, 652), (657, 721, 719, 655), (660, 670, 688, 667), (660, 665, 687, 670), (660, 713, 712, 665), (660, 667, 709, 713), (661, 669, 686, 668), (661, 667, 688, 669), (661, 710, 709, 667), (661, 668, 711, 710), (664, 670, 687, 684), (686, 669, 666, 683), (675, 676, 697, 695), (685, 688, 670, 664), (690, 674, 664, 684), (691, 693, 686, 683), (712, 714, 678, 677), (685, 692, 673, 666), (686, 693, 672, 668), (664, 674, 692, 685), (666, 673, 691, 683), (689, 715, 711), (677, 678, 698, 696), (671, 694, 687, 679), (696, 698, 676, 675), (671, 679, 695, 697), (668, 672, 689, 711), (662, 665, 712, 677), (662, 679, 687, 665), (662, 675, 695, 679), (662, 677, 696, 675), (663, 672, 693, 682), (663, 681, 689, 672), (663, 680, 699, 681), (663, 682, 700, 680), (666, 669, 688, 685), (678, 714, 703, 702), (698, 678, 702, 704), (676, 698, 704, 701), (702, 703, 707, 706), (704, 702, 706, 708), (701, 704, 708, 705), (709, 710, 717, 716), (712, 713, 720, 719), (710, 711, 718, 717), (711, 715, 722, 718), (713, 709, 716, 720), (714, 712, 719, 721), (589, 602, 629, 613), (694, 726, 724, 690), (690, 724, 723, 674), (674, 723, 725, 692), (726, 730, 728, 724), (724, 728, 727, 723), (723, 727, 729, 725), (466, 413, 600, 632), (465, 463, 629, 631), (462, 466, 632, 628), (489, 490, 659, 658), (469, 435, 605, 635), (472, 441, 609, 638), (441, 473, 639, 609), (473, 442, 610, 639), (442, 471, 637, 610), (471, 443, 611, 637), (445, 472, 638, 613), (413, 469, 635, 600), (475, 449, 617, 641), (449, 476, 642, 617), (490, 451, 619, 659), (451, 477, 643, 619), (476, 452, 620, 642), (452, 465, 631, 620), (477, 475, 641, 643), (480, 488, 657, 646), (435, 478, 644, 605), (482, 485, 651, 648), (485, 483, 649, 651), (483, 484, 650, 649), (484, 480, 646, 650), (478, 482, 648, 644), (443, 462, 628, 611), (463, 445, 613, 629), (576, 489, 658, 722), (488, 575, 721, 657), (506, 550, 694, 671), (516, 547, 691, 673), (548, 516, 673, 692), (547, 549, 693, 691), (528, 553, 697, 676), (553, 506, 671, 697), (534, 555, 699, 680), (556, 534, 680, 700), (555, 535, 681, 699), (535, 545, 689, 681), (536, 556, 700, 682), (549, 536, 682, 693), (567, 559, 703, 714), (557, 528, 676, 701), (564, 561, 705, 708), (562, 564, 708, 706), (563, 562, 706, 707), (559, 563, 707, 703), (561, 557, 701, 705), (545, 568, 715, 689), (568, 576, 722, 715), (575, 567, 714, 721), (550, 580, 726, 694), (579, 548, 692, 725), (581, 583, 729, 727), (582, 581, 727, 728), (584, 582, 728, 730), (580, 584, 730, 726), (583, 579, 725, 729), (628, 632, 625, 622), (731, 732, 769, 735), (731, 733, 765, 732), (731, 734, 766, 733), (731, 735, 767, 734), (736, 737, 761, 739), (736, 735, 769, 737), (736, 738, 767, 735), (736, 739, 768, 738), (741, 732, 765, 764), (761, 737, 740, 762), (742, 761, 762, 743), (763, 769, 732, 741), (754, 772, 768), (744, 764, 765, 745), (746, 741, 764, 744), (746, 747, 763, 741), (748, 750, 766, 749), (748, 751, 771, 750), (752, 740, 763, 747), (752, 743, 762, 740), (753, 739, 761, 742), (753, 754, 768, 739), (755, 756, 771, 751), (755, 757, 770, 756), (758, 745, 765, 759), (758, 759, 770, 757), (760, 733, 766, 750), (760, 759, 765, 733), (760, 756, 770, 759), (760, 750, 771, 756), (740, 737, 769, 763), (767, 738, 774, 773), (766, 734, 777, 776), (768, 772, 778, 775), (738, 768, 775, 774), (749, 766, 776, 779), (734, 767, 773, 777), (780, 784, 818, 781), (780, 781, 814, 782), (780, 782, 815, 783), (780, 783, 816, 784), (785, 788, 810, 786), (785, 786, 818, 784), (785, 784, 816, 787), (785, 787, 817, 788), (790, 813, 814, 781), (810, 811, 789, 786), (791, 792, 811, 810), (812, 790, 781, 818), (803, 817, 821), (793, 794, 814, 813), (795, 793, 813, 790), (795, 790, 812, 796), (797, 798, 815, 799), (797, 799, 820, 800), (801, 796, 812, 789), (801, 789, 811, 792), (802, 791, 810, 788), (802, 788, 817, 803), (804, 800, 820, 805), (804, 805, 819, 806), (807, 808, 814, 794), (807, 806, 819, 808), (809, 799, 815, 782), (809, 782, 814, 808), (809, 808, 819, 805), (809, 805, 820, 799), (789, 812, 818, 786), (816, 773, 774, 787), (815, 776, 777, 783), (817, 775, 778, 821), (787, 774, 775, 817), (798, 779, 776, 815), (783, 777, 773, 816)])
me_cube_142.polygons.foreach_set('material_index', [0, 0, 0, 0, 0, 0, 0, 0, 0, 0, 0, 0, 0, 0, 0, 0, 0, 0, 0, 0, 0, 0, 0, 0, 0, 0, 0, 0, 0, 0, 0, 0, 0, 0, 0, 0, 0, 0, 0, 0, 0, 0, 0, 0, 0, 0, 0, 0, 0, 0, 0, 0, 0, 0, 0, 0, 0, 0, 0, 0, 0, 0, 0, 0, 0, 0, 0, 0, 0, 0, 0, 0, 0, 0, 0, 0, 0, 0, 0, 0, 0, 0, 0, 0, 0, 0, 0, 0, 0, 0, 0, 0, 0, 0, 0, 0, 0, 0, 0, 0, 0, 0, 0, 0, 0, 0, 0, 0, 0, 0, 0, 0, 0, 0, 0, 0, 0, 0, 0, 0, 0, 0, 0, 0, 0, 0, 0, 0, 0, 0, 0, 0, 0, 0, 0, 0, 0, 0, 0, 0, 0, 0, 0, 0, 0, 0, 0, 0, 0, 0, 0, 0, 0, 0, 0, 0, 0, 0, 0, 0, 0, 0, 0, 0, 0, 0, 0, 0, 0, 0, 0, 0, 0, 0, 0, 0, 0, 0, 0, 0, 0, 0, 0, 0, 0, 0, 0, 0, 0, 0, 0, 0, 0, 0, 0, 0, 0, 0, 0, 0, 0, 0, 0, 0, 0, 0, 0, 0, 0, 0, 0, 0, 0, 0, 0, 0, 0, 0, 0, 0, 0, 0, 0, 0, 0, 0, 0, 0, 0, 0, 0, 0, 0, 0, 0, 0, 0, 0, 0, 0, 0, 0, 0, 0, 0, 0, 0, 0, 0, 0, 0, 0, 0, 0, 0, 0, 0, 0, 0, 0, 0, 0, 0, 0, 0, 0, 0, 0, 0, 0, 0, 0, 0, 0, 0, 0, 0, 0, 0, 0, 0, 0, 0, 0, 0, 0, 0, 0, 0, 0, 0, 0, 0, 0, 0, 0, 0, 0, 0, 0, 0, 0, 0, 0, 0, 0, 0, 0, 0, 0, 0, 0, 0, 0, 0, 0, 0, 0, 0, 0, 0, 0, 0, 0, 0, 0, 0, 0, 0, 0, 0, 0, 0, 0, 0, 0, 0, 0, 0, 0, 0, 0, 0, 0, 0, 0, 0, 0, 0, 0, 0, 0, 0, 0, 0, 0, 0, 0, 0, 0, 0, 0, 0, 0, 0, 0, 0, 0, 0, 0, 0, 0, 0, 0, 0, 0, 0, 0, 0, 0, 0, 0, 0, 0, 0, 0, 0, 0, 0, 0, 0, 0, 1, 1, 1, 1, 1, 1, 1, 1, 1, 1, 1, 1, 1, 1, 1, 1, 1, 1, 1, 1, 1, 1, 1, 1, 1, 1, 1, 1, 1, 1, 1, 1, 1, 1, 1, 1, 1, 1, 1, 1, 1, 1, 1, 1, 1, 1, 1, 1, 1, 1, 1, 1, 1, 1, 1, 1, 1, 1, 1, 1, 1, 1, 1, 1, 1, 1, 1, 1, 1, 1, 1, 1, 1, 1, 1, 1, 3, 3, 3, 3, 3, 3, 3, 3, 3, 3, 1, 3, 1, 1, 3, 3, 1, 1, 1, 1, 3, 3, 1, 3, 3, 1, 1, 3, 3, 1, 1, 1, 1, 1, 1, 1, 1, 1, 1, 1, 1, 1, 1, 1, 1, 1, 1, 1, 1, 1, 1, 3, 3, 1, 1, 1, 1, 1, 1, 1, 1, 1, 3, 1, 1, 3, 3, 3, 3, 3, 1, 1, 1, 1, 1, 3, 1, 1, 1, 1, 1, 1, 1, 1, 1, 3, 1, 3, 3, 3, 1, 3, 1, 3, 1, 1, 1, 1, 1, 1, 1, 1, 1, 1, 1, 1, 1, 1, 1, 1, 1, 1, 1, 1, 1, 1, 1, 1, 1, 1, 1, 1, 1, 1, 1, 1, 1, 1, 1, 1, 1, 1, 1, 1, 1, 1, 1, 1, 1, 1, 1, 1, 1, 1, 1, 1, 1, 1, 1, 1, 1, 1, 1, 1, 1, 1, 1, 1, 1, 1, 1, 1, 1, 1, 1, 1, 1, 1, 1, 1, 1, 1, 1, 1, 1, 1, 1, 1, 1, 1, 1, 1, 1, 1, 1, 1, 1, 1, 1, 1, 1, 1, 1, 1, 1, 1, 1, 1, 1, 1, 1, 1, 1, 1, 1, 1, 1, 1, 1, 1, 1, 1, 1, 1, 1, 1, 1, 1, 1, 1, 1, 1, 1, 1, 1, 1, 1, 1, 1, 1, 1, 1, 1, 1, 1, 1, 1, 1, 1, 1, 1, 1, 1, 1, 1, 1, 1, 1, 1, 1, 1, 1, 1, 1, 1, 1, 1, 1, 1, 1, 1, 1, 1, 1, 1, 1, 1, 1, 1, 1, 1, 1, 1, 1, 1, 1, 1, 3, 3, 3, 3, 3, 3, 3, 3, 3, 3, 3, 3, 3, 3, 3, 3, 3, 3, 3, 3, 3, 3, 3, 3, 3, 3, 3, 3, 3, 3, 3, 3, 3, 3, 3, 3, 3, 3, 3, 3, 3, 3, 3, 3, 3, 3, 3, 3, 3, 3, 3, 3, 3, 3, 3, 3, 3, 3, 3, 3, 3, 3, 3, 3, 3, 3, 3, 3, 3, 3, 3, 3, 3, 3])
me_cube_142.materials.append(mat_wood)
me_cube_142.materials.append(mat_darkgreen)
me_cube_142.materials.append(mat_green)
me_cube_142.materials.append(mat_snow)
me_cube_142.use_remesh_preserve_volume = False
me_cube_142.use_remesh_preserve_attributes = False
me_cube_142.use_mirror_vertex_groups = False
me_cube_142.update()

# ---- objects
ob_willow_snow_4 = bpy.data.objects.new('Willow_Snow_4', me_cube_142)

# ---- transforms, parenting, visibility, modifiers, constraints
ob_willow_snow_4.location = (0.0, 0.0, 0.0)
ob_willow_snow_4.lineart.crease_threshold = 0.0

# ---- collection membership
col_collection_1.objects.link(ob_willow_snow_4)

# ---- scene / render settings (as saved in the file)
scene.frame_start = 1; scene.frame_end = 250; scene.frame_set(0)
scene.render.engine = 'CYCLES'
scene.render.resolution_x = 1000
scene.render.resolution_y = 1000
scene.render.dither_intensity = 0.0
scene.cycles.samples = 200
scene.cycles.sampling_pattern = 'TABULATED_SOBOL'
scene.cycles.light_sampling_threshold = 0.0
scene.cycles.use_adaptive_sampling = False
scene.cycles.use_light_tree = False
scene.cycles.caustics_reflective = False
scene.cycles.caustics_refractive = False
scene.cycles.blur_glossy = 0.0
scene.cycles.max_bounces = 2
scene.cycles.pixel_filter_type = 'GAUSSIAN'
scene.cycles.sample_clamp_indirect = 0.0
scene.view_settings.view_transform = 'Standard'
bpy.context.view_layer.update()

# ---- added for rendering (the .blend has no active camera): camera
cam_auto = bpy.data.cameras.new('AutoCamera')
cam_auto.lens = 50.0
cam_auto.sensor_width = 36.0
cam_auto.clip_end = 1000.0
ob_auto_camera = bpy.data.objects.new('AutoCamera', cam_auto)
scene.collection.objects.link(ob_auto_camera)
ob_auto_camera.location = (4.87298, -5.13963, 5.48194)
ob_auto_camera.rotation_euler = (1.09748, -7.21219e-08, 0.694738)
scene.camera = ob_auto_camera
bpy.context.view_layer.update()
